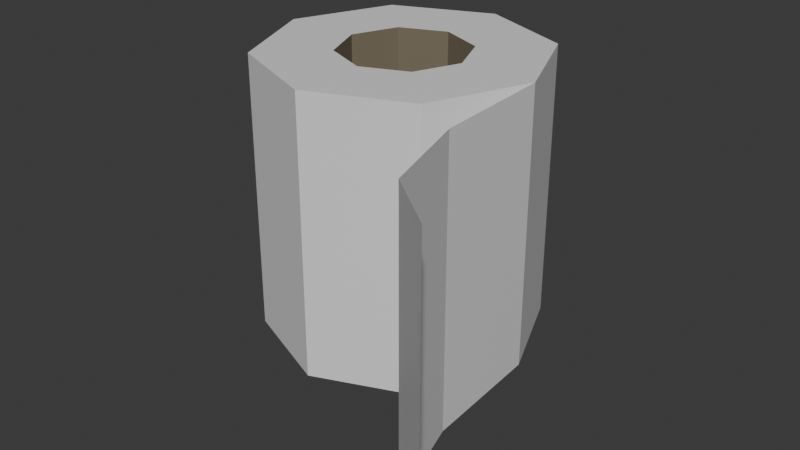 # Source: CD_Tp_v1.blend  (saved by Blender 5.2.44; exported with 4.5.12 LTS)
import bpy
from mathutils import Matrix  # noqa: F401  (used for matrix-valued properties, if any)

bpy.ops.wm.read_factory_settings(use_empty=True)
scene = bpy.context.scene
scene.name = 'Scene'

# ---- collections
col_collection = bpy.data.collections.new('Collection'); scene.collection.children.link(col_collection)

# ---- materials (node trees are filled in below, after node groups)
mat_roll = bpy.data.materials.new('Roll')
mat_roll.use_backface_culling_lightprobe_volume = False
mat_paper = bpy.data.materials.new('Paper')
mat_paper.use_backface_culling_lightprobe_volume = False
mat_paper_001 = bpy.data.materials.new('Paper.001')
mat_paper_001.use_backface_culling_lightprobe_volume = False

# ---- material node trees
mat_roll.use_nodes = True; mat_roll.node_tree.nodes.clear()
_N = mat_roll.node_tree.nodes; _L = mat_roll.node_tree.links
n0 = _N.new('ShaderNodeOutputMaterial'); n0.name = 'Material Output'; n0.location = (200, 100)
n1 = _N.new('ShaderNodeBsdfPrincipled'); n1.name = 'Principled BSDF'; n1.location = (-200, 100)
n1.inputs[0].default_value = (0.2016, 0.1683, 0.117, 1.0)
n1.inputs[10].default_value = 0.005
_L.new(n1.outputs[0], n0.inputs[0])
n0.is_active_output = True
mat_paper.use_nodes = True; mat_paper.node_tree.nodes.clear()
_N = mat_paper.node_tree.nodes; _L = mat_paper.node_tree.links
n0 = _N.new('ShaderNodeOutputMaterial'); n0.name = 'Material Output'; n0.location = (200, 100)
n1 = _N.new('ShaderNodeBsdfPrincipled'); n1.name = 'Principled BSDF'; n1.location = (-200, 100)
n1.inputs[10].default_value = 0.005
_L.new(n1.outputs[0], n0.inputs[0])
n0.is_active_output = True
mat_paper_001.use_nodes = True; mat_paper_001.node_tree.nodes.clear()
_N = mat_paper_001.node_tree.nodes; _L = mat_paper_001.node_tree.links
n0 = _N.new('ShaderNodeOutputMaterial'); n0.name = 'Material Output'; n0.location = (200, 100)
n1 = _N.new('ShaderNodeBsdfPrincipled'); n1.name = 'Principled BSDF'; n1.location = (-200, 100)
n1.inputs[10].default_value = 0.005
_L.new(n1.outputs[0], n0.inputs[0])
n0.is_active_output = True

# ---- world
world_world = bpy.data.worlds.new('World'); scene.world = world_world
world_world.use_nodes = True; world_world.node_tree.nodes.clear()
_N = world_world.node_tree.nodes; _L = world_world.node_tree.links
n0 = _N.new('ShaderNodeOutputWorld'); n0.name = 'World Output'; n0.location = (200, 100)
n1 = _N.new('ShaderNodeBackground'); n1.name = 'Background'; n1.location = (-200, 100)
n1.inputs[0].default_value = (0.05088, 0.05088, 0.05088, 1.0)
_L.new(n1.outputs[0], n0.inputs[0])
n0.is_active_output = True
world_world.color = (0.05088, 0.05088, 0.05088)
world_world.sun_shadow_jitter_overblur = 0.0

# ---- meshes
me_cylinder = bpy.data.meshes.new('Cylinder')
me_cylinder.from_pydata([(0.0, 0.4588, -1.0), (0.0, 0.4588, 1.0), (0.3244, 0.3244, -1.0), (0.3244, 0.3244, 1.0), (0.4588, 0.0, -1.0), (0.4588, 0.0, 1.0), (0.3244, -0.3244, -1.0), (0.3244, -0.3244, 1.0), (0.0, -0.4588, -1.0), (0.0, -0.4588, 1.0), (-0.3244, -0.3244, -1.0), (-0.3244, -0.3244, 1.0), (-0.4588, 0.0, -1.0), (-0.4588, 0.0, 1.0), (-0.3244, 0.3244, -1.0), (-0.3244, 0.3244, 1.0), (0.7071, 0.7071, 1.0), (0.0, 1.0, 1.0), (1.0, 0.0, 1.0), (0.7071, -0.7071, 1.0), (0.0, -1.0, 1.0), (-0.7071, -0.7071, 1.0), (-1.0, 0.0, 1.0), (-0.7071, 0.7071, 1.0), (0.0, 1.0, -1.0), (0.7071, 0.7071, -1.0), (1.0, 0.0, -1.0), (0.7071, -0.7071, -1.0), (0.0, -1.0, -1.0), (-0.7071, -0.7071, -1.0), (-1.0, 0.0, -1.0), (-0.7071, 0.7071, -1.0)], [], [(24, 17, 16, 25), (25, 16, 18, 26), (26, 18, 19, 27), (27, 19, 20, 28), (28, 20, 21, 29), (29, 21, 22, 30), (30, 22, 23, 31), (31, 23, 17, 24), (5, 3, 2, 4), (1, 3, 16, 17), (3, 5, 18, 16), (5, 7, 19, 18), (7, 9, 20, 19), (9, 11, 21, 20), (11, 13, 22, 21), (13, 15, 23, 22), (15, 1, 17, 23), (2, 0, 24, 25), (4, 2, 25, 26), (6, 4, 26, 27), (8, 6, 27, 28), (10, 8, 28, 29), (12, 10, 29, 30), (14, 12, 30, 31), (0, 14, 31, 24), (7, 5, 4, 6), (9, 7, 6, 8), (11, 9, 8, 10), (13, 11, 10, 12), (15, 13, 12, 14), (1, 15, 14, 0), (3, 1, 0, 2)])
me_cylinder.polygons.foreach_set('material_index', [1, 1, 1, 1, 1, 1, 1, 1, 0, 1, 1, 1, 1, 1, 1, 1, 1, 1, 1, 1, 1, 1, 1, 1, 1, 0, 0, 0, 0, 0, 0, 0])
_uv = me_cylinder.uv_layers.new(name='UVMap')
_uv.uv.foreach_set('vector', [1.0, 0.5, 1.0, 1.0, 0.875, 1.0, 0.875, 0.5, 0.875, 0.5, 0.875, 1.0, 0.75, 1.0, 0.75, 0.5, 0.75, 0.5, 0.75, 1.0, 0.625, 1.0, 0.625, 0.5, 0.625, 0.5, 0.625, 1.0, 0.5, 1.0, 0.5, 0.5, 0.5, 0.5, 0.5, 1.0, 0.375, 1.0, 0.375, 0.5, 0.375, 0.5, 0.375, 1.0, 0.25, 1.0, 0.25, 0.5, 0.25, 0.5, 0.25, 1.0, 0.125, 1.0, 0.125, 0.5, 0.125, 0.5, 0.125, 1.0, 0.0, 1.0, 0.0, 0.5, 0.3601, 0.25, 0.3279, 0.3279, 0.8279, 0.3279, 0.8601, 0.25, 0.25, 0.3601, 0.3279, 0.3279, 0.4197, 0.4197, 0.25, 0.49, 0.3279, 0.3279, 0.3601, 0.25, 0.49, 0.25, 0.4197, 0.4197, 0.3601, 0.25, 0.3279, 0.1721, 0.4197, 0.08029, 0.49, 0.25, 0.3279, 0.1721, 0.25, 0.1399, 0.25, 0.01, 0.4197, 0.08029, 0.25, 0.1399, 0.1721, 0.1721, 0.08029, 0.08029, 0.25, 0.01, 0.1721, 0.1721, 0.1399, 0.25, 0.01, 0.25, 0.08029, 0.08029, 0.1399, 0.25, 0.1721, 0.3279, 0.08029, 0.4197, 0.01, 0.25, 0.1721, 0.3279, 0.25, 0.3601, 0.25, 0.49, 0.08029, 0.4197, 0.8279, 0.3279, 0.75, 0.3601, 0.75, 0.49, 0.9197, 0.4197, 0.8601, 0.25, 0.8279, 0.3279, 0.9197, 0.4197, 0.99, 0.25, 0.8279, 0.1721, 0.8601, 0.25, 0.99, 0.25, 0.9197, 0.08029, 0.75, 0.1399, 0.8279, 0.1721, 0.9197, 0.08029, 0.75, 0.01, 0.6721, 0.1721, 0.75, 0.1399, 0.75, 0.01, 0.5803, 0.08029, 0.6399, 0.25, 0.6721, 0.1721, 0.5803, 0.08029, 0.51, 0.25, 0.6721, 0.3279, 0.6399, 0.25, 0.51, 0.25, 0.5803, 0.4197, 0.75, 0.3601, 0.6721, 0.3279, 0.5803, 0.4197, 0.75, 0.49, 0.3279, 0.1721, 0.3601, 0.25, 0.8601, 0.25, 0.8279, 0.1721, 0.25, 0.1399, 0.3279, 0.1721, 0.8279, 0.1721, 0.75, 0.1399, 0.1721, 0.1721, 0.25, 0.1399, 0.75, 0.1399, 0.6721, 0.1721, 0.1399, 0.25, 0.1721, 0.1721, 0.6721, 0.1721, 0.6399, 0.25, 0.1721, 0.3279, 0.1399, 0.25, 0.6399, 0.25, 0.6721, 0.3279, 0.25, 0.3601, 0.1721, 0.3279, 0.6721, 0.3279, 0.75, 0.3601, 0.3279, 0.3279, 0.25, 0.3601, 0.75, 0.3601, 0.8279, 0.3279])
me_cylinder.materials.append(mat_roll)
me_cylinder.materials.append(mat_paper)
me_cylinder.update()
me_cylinder_001 = bpy.data.meshes.new('Cylinder.001')
me_cylinder_001.from_pydata([(1.0, 0.0, 1.0), (1.0, 0.0, -1.0), (1.051, -0.898, 1.0), (1.051, -0.898, -1.0), (1.25, -1.558, 1.0), (1.25, -1.558, -1.0), (1.64, -1.863, 1.0), (1.64, -1.863, -1.0)], [], [(0, 1, 3, 2), (2, 3, 5, 4), (4, 5, 7, 6)])
_uv = me_cylinder_001.uv_layers.new(name='UVMap')
_uv.uv.foreach_set('vector', [0.75, 1.0, 0.75, 0.5, 0.75, 0.5, 0.75, 1.0, 0.75, 1.0, 0.75, 0.5, 0.75, 0.5, 0.75, 1.0, 0.75, 1.0, 0.75, 0.5, 0.75, 0.5, 0.75, 1.0])
me_cylinder_001.materials.append(mat_paper_001)
me_cylinder_001.update()

# ---- objects
ob_tp_col = bpy.data.objects.new('TP-col', me_cylinder)
ob_flap = bpy.data.objects.new('Flap', me_cylinder_001)

# ---- transforms, parenting, visibility, modifiers, constraints
ob_tp_col.location = (0.0, 0.0, 0.0)
ob_flap.location = (0.0, 0.0, 0.0)

# ---- collection membership
col_collection.objects.link(ob_tp_col)
col_collection.objects.link(ob_flap)

# ---- scene / render settings (as saved in the file)
scene.frame_start = 1; scene.frame_end = 250; scene.frame_set(2)
scene.render.engine = 'BLENDER_EEVEE_NEXT'
scene.render.bake_bias = 0.0
scene.render.bake_samples = 0
scene.eevee.fast_gi_thickness_far = 0.0
bpy.context.view_layer.update()

# ---- added for rendering (the .blend has no active camera and no usable light): camera, sun
cam_auto = bpy.data.cameras.new('AutoCamera')
cam_auto.lens = 50.0
cam_auto.sensor_width = 36.0
cam_auto.clip_end = 1000.0
ob_auto_camera = bpy.data.objects.new('AutoCamera', cam_auto)
scene.collection.objects.link(ob_auto_camera)
ob_auto_camera.location = (4.37009, -5.29162, 3.24018)
ob_auto_camera.rotation_euler = (1.09748, -7.21219e-08, 0.694738)
scene.camera = ob_auto_camera
light_auto_sun = bpy.data.lights.new('AutoSun', 'SUN')
light_auto_sun.energy = 3.0
light_auto_sun.angle = 0.0523599
ob_auto_sun = bpy.data.objects.new('AutoSun', light_auto_sun)
scene.collection.objects.link(ob_auto_sun)
ob_auto_sun.rotation_euler = (0.872665, 0.174533, 0.523599)
bpy.context.view_layer.update()
